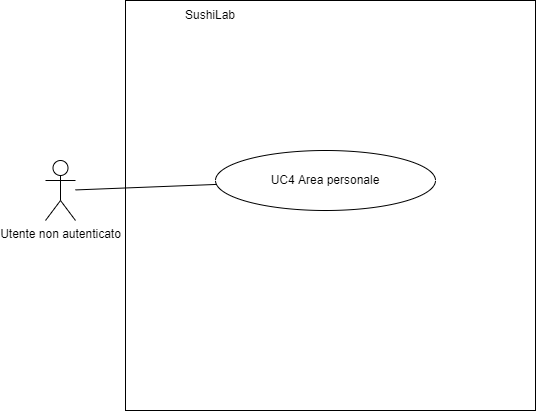

The diagram above was exported from draw.io. Its source (the exported page's mxGraphModel, read from the mxfile embedded in the PNG):
<mxGraphModel dx="1422" dy="745" grid="1" gridSize="10" guides="1" tooltips="1" connect="1" arrows="1" fold="1" page="1" pageScale="1" pageWidth="850" pageHeight="1100" math="0" shadow="0">
  <root>
    <mxCell id="0" />
    <mxCell id="1" parent="0" />
    <mxCell id="0qoPHDxcNJFj_nbiAcr6-4" value="Utente non autenticato" style="shape=umlActor;verticalLabelPosition=bottom;verticalAlign=top;html=1;outlineConnect=0;" parent="1" vertex="1">
      <mxGeometry x="140" y="340" width="30" height="60" as="geometry" />
    </mxCell>
    <mxCell id="0qoPHDxcNJFj_nbiAcr6-6" value="" style="whiteSpace=wrap;html=1;aspect=fixed;" parent="1" vertex="1">
      <mxGeometry x="220" y="180" width="410" height="410" as="geometry" />
    </mxCell>
    <mxCell id="0qoPHDxcNJFj_nbiAcr6-7" value="SushiLab" style="text;html=1;strokeColor=none;fillColor=none;align=center;verticalAlign=middle;whiteSpace=wrap;rounded=0;" parent="1" vertex="1">
      <mxGeometry x="240" y="180" width="130" height="30" as="geometry" />
    </mxCell>
    <mxCell id="0qoPHDxcNJFj_nbiAcr6-8" style="edgeStyle=none;rounded=0;orthogonalLoop=1;jettySize=auto;html=1;endArrow=none;endFill=0;strokeColor=default;" parent="1" source="0qoPHDxcNJFj_nbiAcr6-9" edge="1">
      <mxGeometry relative="1" as="geometry">
        <mxPoint x="170" y="369.433962264151" as="targetPoint" />
      </mxGeometry>
    </mxCell>
    <mxCell id="0qoPHDxcNJFj_nbiAcr6-9" value="UC4 Area personale" style="ellipse;whiteSpace=wrap;html=1;" parent="1" vertex="1">
      <mxGeometry x="310" y="330" width="220" height="60" as="geometry" />
    </mxCell>
  </root>
</mxGraphModel>